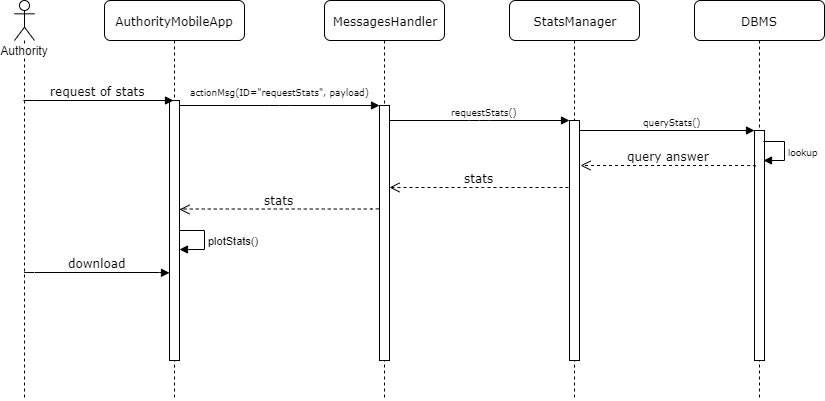

The diagram above was exported from draw.io. Its source (the exported page's mxGraphModel, read from the mxfile embedded in the PNG):
<mxGraphModel dx="700" dy="735" grid="1" gridSize="10" guides="1" tooltips="1" connect="1" arrows="1" fold="1" page="1" pageScale="1" pageWidth="1100" pageHeight="850" background="#ffffff" math="0" shadow="0">
  <root>
    <mxCell id="0" />
    <mxCell id="1" parent="0" />
    <mxCell id="7baba1c4bc27f4b0-2" value="MessagesHandler" style="shape=umlLifeline;perimeter=lifelinePerimeter;whiteSpace=wrap;html=1;container=1;collapsible=0;recursiveResize=0;outlineConnect=0;rounded=1;shadow=0;comic=0;labelBackgroundColor=none;strokeWidth=1;fontFamily=Verdana;fontSize=12;align=center;" parent="1" vertex="1">
      <mxGeometry x="440" y="80" width="120" height="400" as="geometry" />
    </mxCell>
    <mxCell id="7baba1c4bc27f4b0-10" value="" style="html=1;points=[];perimeter=orthogonalPerimeter;rounded=0;shadow=0;comic=0;labelBackgroundColor=none;strokeWidth=1;fontFamily=Verdana;fontSize=12;align=center;" parent="7baba1c4bc27f4b0-2" vertex="1">
      <mxGeometry x="55" y="105" width="10" height="255" as="geometry" />
    </mxCell>
    <mxCell id="7baba1c4bc27f4b0-3" value="&lt;font style=&quot;font-size: 12px&quot;&gt;StatsManager&lt;/font&gt;" style="shape=umlLifeline;perimeter=lifelinePerimeter;whiteSpace=wrap;html=1;container=1;collapsible=0;recursiveResize=0;outlineConnect=0;rounded=1;shadow=0;comic=0;labelBackgroundColor=none;strokeWidth=1;fontFamily=Verdana;fontSize=12;align=center;" parent="1" vertex="1">
      <mxGeometry x="625" y="80" width="130" height="400" as="geometry" />
    </mxCell>
    <mxCell id="7baba1c4bc27f4b0-13" value="" style="html=1;points=[];perimeter=orthogonalPerimeter;rounded=0;shadow=0;comic=0;labelBackgroundColor=none;strokeWidth=1;fontFamily=Verdana;fontSize=12;align=center;" parent="7baba1c4bc27f4b0-3" vertex="1">
      <mxGeometry x="60" y="120" width="10" height="240" as="geometry" />
    </mxCell>
    <mxCell id="7baba1c4bc27f4b0-8" value="AuthorityMobileApp" style="shape=umlLifeline;perimeter=lifelinePerimeter;whiteSpace=wrap;html=1;container=1;collapsible=0;recursiveResize=0;outlineConnect=0;rounded=1;shadow=0;comic=0;labelBackgroundColor=none;strokeWidth=1;fontFamily=Verdana;fontSize=12;align=center;" parent="1" vertex="1">
      <mxGeometry x="220" y="80" width="140" height="400" as="geometry" />
    </mxCell>
    <mxCell id="7baba1c4bc27f4b0-9" value="" style="html=1;points=[];perimeter=orthogonalPerimeter;rounded=0;shadow=0;comic=0;labelBackgroundColor=none;strokeWidth=1;fontFamily=Verdana;fontSize=12;align=center;" parent="7baba1c4bc27f4b0-8" vertex="1">
      <mxGeometry x="65" y="100" width="10" height="260" as="geometry" />
    </mxCell>
    <mxCell id="YcMERTK5GO4eFtPXcuZ6-8" value="DBMS" style="shape=umlLifeline;perimeter=lifelinePerimeter;whiteSpace=wrap;html=1;container=1;collapsible=0;recursiveResize=0;outlineConnect=0;rounded=1;shadow=0;comic=0;labelBackgroundColor=none;strokeWidth=1;fontFamily=Verdana;fontSize=12;align=center;" parent="1" vertex="1">
      <mxGeometry x="810" y="80" width="130" height="400" as="geometry" />
    </mxCell>
    <mxCell id="YcMERTK5GO4eFtPXcuZ6-9" value="" style="html=1;points=[];perimeter=orthogonalPerimeter;rounded=0;shadow=0;comic=0;labelBackgroundColor=none;strokeWidth=1;fontFamily=Verdana;fontSize=12;align=center;" parent="YcMERTK5GO4eFtPXcuZ6-8" vertex="1">
      <mxGeometry x="60" y="130" width="10" height="230" as="geometry" />
    </mxCell>
    <mxCell id="YcMERTK5GO4eFtPXcuZ6-38" value="Authority" style="shape=umlLifeline;participant=umlActor;perimeter=lifelinePerimeter;whiteSpace=wrap;html=1;container=1;collapsible=0;recursiveResize=0;verticalAlign=top;spacingTop=36;labelBackgroundColor=#ffffff;outlineConnect=0;align=center;" parent="1" vertex="1">
      <mxGeometry x="130" y="80" width="20" height="400" as="geometry" />
    </mxCell>
    <mxCell id="YcMERTK5GO4eFtPXcuZ6-42" value="request of stats" style="html=1;verticalAlign=bottom;endArrow=block;labelBackgroundColor=none;fontFamily=Verdana;fontSize=12;edgeStyle=elbowEdgeStyle;elbow=vertical;" parent="1" edge="1">
      <mxGeometry relative="1" as="geometry">
        <mxPoint x="139" y="180.08823529411768" as="sourcePoint" />
        <mxPoint x="289" y="180" as="targetPoint" />
      </mxGeometry>
    </mxCell>
    <mxCell id="rV6RdZdGzEiZj1QmMjOV-4" value="&lt;font style=&quot;font-size: 9px&quot;&gt;actionMsg(ID=&quot;requestStats&quot;, payload)&lt;/font&gt;" style="html=1;verticalAlign=bottom;endArrow=block;entryX=0;entryY=0;labelBackgroundColor=none;fontFamily=Verdana;fontSize=12;edgeStyle=elbowEdgeStyle;elbow=vertical;" parent="1" edge="1">
      <mxGeometry y="5" relative="1" as="geometry">
        <mxPoint x="295" y="185" as="sourcePoint" />
        <mxPoint x="495" y="185" as="targetPoint" />
        <mxPoint as="offset" />
      </mxGeometry>
    </mxCell>
    <mxCell id="rV6RdZdGzEiZj1QmMjOV-6" value="&lt;font style=&quot;font-size: 9px&quot;&gt;requestStats()&lt;/font&gt;" style="html=1;verticalAlign=bottom;endArrow=block;entryX=0;entryY=0;labelBackgroundColor=none;fontFamily=Verdana;fontSize=12;edgeStyle=elbowEdgeStyle;elbow=vertical;" parent="1" edge="1">
      <mxGeometry x="0.0545" relative="1" as="geometry">
        <mxPoint x="505" y="200" as="sourcePoint" />
        <mxPoint x="685" y="200" as="targetPoint" />
        <mxPoint as="offset" />
      </mxGeometry>
    </mxCell>
    <mxCell id="rV6RdZdGzEiZj1QmMjOV-9" value="&lt;font style=&quot;font-size: 9px&quot;&gt;queryStats()&lt;/font&gt;" style="html=1;verticalAlign=bottom;endArrow=block;labelBackgroundColor=none;fontFamily=Verdana;fontSize=12;edgeStyle=elbowEdgeStyle;elbow=vertical;" parent="1" edge="1">
      <mxGeometry x="0.0545" relative="1" as="geometry">
        <mxPoint x="695" y="210" as="sourcePoint" />
        <mxPoint x="870" y="210" as="targetPoint" />
        <mxPoint as="offset" />
      </mxGeometry>
    </mxCell>
    <mxCell id="rV6RdZdGzEiZj1QmMjOV-10" value="query answer" style="html=1;verticalAlign=bottom;endArrow=open;dashed=1;endSize=8;labelBackgroundColor=none;fontFamily=Verdana;fontSize=12;edgeStyle=elbowEdgeStyle;elbow=vertical;" parent="1" edge="1">
      <mxGeometry relative="1" as="geometry">
        <mxPoint x="696" y="245" as="targetPoint" />
        <Array as="points">
          <mxPoint x="796" y="245" />
          <mxPoint x="826" y="245" />
        </Array>
        <mxPoint x="871" y="246" as="sourcePoint" />
      </mxGeometry>
    </mxCell>
    <mxCell id="rV6RdZdGzEiZj1QmMjOV-13" value="stats" style="html=1;verticalAlign=bottom;endArrow=open;dashed=1;endSize=8;labelBackgroundColor=none;fontFamily=Verdana;fontSize=12;edgeStyle=elbowEdgeStyle;elbow=vertical;" parent="1" edge="1">
      <mxGeometry relative="1" as="geometry">
        <mxPoint x="505" y="267" as="targetPoint" />
        <Array as="points">
          <mxPoint x="609" y="267" />
          <mxPoint x="639" y="267" />
        </Array>
        <mxPoint x="684" y="267" as="sourcePoint" />
      </mxGeometry>
    </mxCell>
    <mxCell id="rV6RdZdGzEiZj1QmMjOV-15" value="download" style="html=1;verticalAlign=bottom;endArrow=block;labelBackgroundColor=none;fontFamily=Verdana;fontSize=12;edgeStyle=elbowEdgeStyle;elbow=vertical;entryX=-0.007;entryY=0.176;entryDx=0;entryDy=0;entryPerimeter=0;" parent="1" edge="1">
      <mxGeometry relative="1" as="geometry">
        <mxPoint x="139.9999999999999" y="352.5882352941177" as="sourcePoint" />
        <mxPoint x="285" y="352.3333333333333" as="targetPoint" />
        <Array as="points">
          <mxPoint x="160" y="352" />
        </Array>
      </mxGeometry>
    </mxCell>
    <mxCell id="rV6RdZdGzEiZj1QmMjOV-16" value="stats" style="html=1;verticalAlign=bottom;endArrow=open;dashed=1;endSize=8;labelBackgroundColor=none;fontFamily=Verdana;fontSize=12;edgeStyle=elbowEdgeStyle;elbow=vertical;" parent="1" edge="1">
      <mxGeometry relative="1" as="geometry">
        <mxPoint x="295" y="289" as="targetPoint" />
        <Array as="points">
          <mxPoint x="417.5" y="288.5" />
          <mxPoint x="447.5" y="288.5" />
        </Array>
        <mxPoint x="494" y="288" as="sourcePoint" />
      </mxGeometry>
    </mxCell>
    <mxCell id="AwycvQZOkr6GBltIwVu5-1" value="&lt;font size=&quot;1&quot;&gt;lookup&lt;/font&gt;" style="edgeStyle=orthogonalEdgeStyle;html=1;align=left;spacingLeft=2;endArrow=block;rounded=0;entryX=1;entryY=0;" parent="1" edge="1">
      <mxGeometry relative="1" as="geometry">
        <mxPoint x="879.4310344827586" y="221.25862068965523" as="sourcePoint" />
        <Array as="points">
          <mxPoint x="900" y="220.5" />
        </Array>
        <mxPoint x="879.4310344827586" y="239.87931034482756" as="targetPoint" />
      </mxGeometry>
    </mxCell>
    <mxCell id="AwycvQZOkr6GBltIwVu5-4" value="plotStats()" style="edgeStyle=orthogonalEdgeStyle;html=1;align=left;spacingLeft=2;endArrow=block;rounded=0;" parent="1" edge="1">
      <mxGeometry relative="1" as="geometry">
        <mxPoint x="294.9310344827586" y="310" as="sourcePoint" />
        <Array as="points">
          <mxPoint x="319.5" y="310" />
          <mxPoint x="319.5" y="329" />
        </Array>
        <mxPoint x="294.9310344827586" y="329.3103448275863" as="targetPoint" />
      </mxGeometry>
    </mxCell>
  </root>
</mxGraphModel>